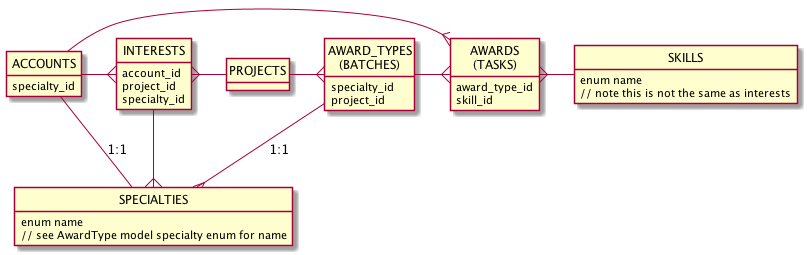

The diagram above was rendered by PlantUML. Its source (embedded in the PNG):
@startuml skill-interest-schema
hide circle
hide methods
hide stereotypes
  class ACCOUNTS {
    specialty_id
  }
  class INTERESTS {
    account_id
    project_id
    specialty_id
  }
  class SPECIALTIES {
    enum name
    // see AwardType model specialty enum for name
  }
  class PROJECTS {
  }
  class "AWARD_TYPES\n(BATCHES)" as BATCHES {
    specialty_id
    project_id
  }
  class "AWARDS\n(TASKS)" as TASKS {
    award_type_id
    skill_id
  }
  class SKILLS {
    enum name
    // note this is not the same as interests
  }
  ACCOUNTS -right-{ INTERESTS
  ACCOUNTS -- SPECIALTIES: 1:1
  INTERESTS }-right- PROJECTS
  PROJECTS -right-{ BATCHES
  INTERESTS --{ SPECIALTIES
  BATCHES --{ SPECIALTIES: 1:1
  BATCHES -right-{ TASKS
  TASKS }- SKILLS
  ACCOUNTS -{ TASKS
@enduml